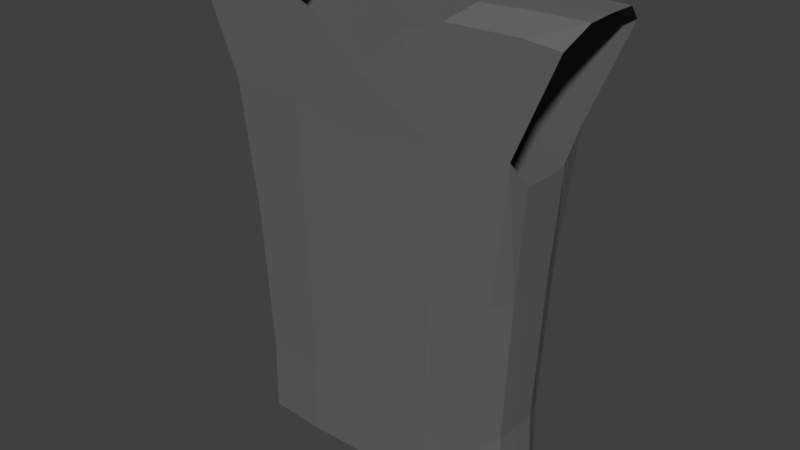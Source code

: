 # Source: shirt_ver2.blend  (saved by Blender 2.77.0; exported with 4.5.12 LTS)
import bpy
from mathutils import Matrix  # noqa: F401  (used for matrix-valued properties, if any)

bpy.ops.wm.read_factory_settings(use_empty=True)
scene = bpy.context.scene
scene.name = 'Scene'

# ---- collections
col_collection_1 = bpy.data.collections.new('Collection 1'); scene.collection.children.link(col_collection_1)

# ---- materials (node trees are filled in below, after node groups)
mat_basemat_003 = bpy.data.materials.new('BaseMat.003')
mat_basemat_003.alpha_threshold = 0.0
mat_basemat_003.use_transparent_shadow = False
mat_basemat_003.diffuse_color = (0.1329, 0.1329, 0.1329, 1.0)
mat_basemat_003.roughness = 0.5
mat_basemat_003.line_color = (0.0, 0.0, 0.0, 1.0)

# ---- material node trees

# ---- world
world_world = bpy.data.worlds.new('World'); scene.world = world_world
world_world.color = (0.05088, 0.05088, 0.05088)
world_world.use_sun_shadow = False
world_world.sun_shadow_jitter_overblur = 0.0
world_world.cycles.sampling_method = 'MANUAL'

# ---- meshes
me_mesh = bpy.data.meshes.new('Mesh')
me_mesh.from_pydata([(-0.2261, 0.07421, 0.7359), (-0.2623, 0.08714, 1.514), (-0.2261, -0.08477, 0.7359), (-0.2623, -0.09769, 1.514), (-0.2316, 0.07615, 1.117), (-0.2316, -0.0867, 1.117), (-0.2623, -0.005275, 1.514), (-0.2261, -0.005283, 0.7359), (-0.2316, -0.005275, 1.117), (-0.247, 0.08165, 1.316), (-0.1123, 0.07324, 0.7359), (-0.1304, -0.09867, 1.514), (-0.2163, -0.08121, 0.8577), (-0.2623, 0.04093, 1.514), (-0.2261, -0.04503, 0.7359), (-0.2163, 0.07066, 0.8577), (-0.1304, 0.08615, 1.514), (-0.247, -0.09219, 1.316), (-0.1123, -0.08574, 0.7359), (-0.2623, -0.05148, 1.514), (-0.2261, 0.03446, 0.7359), (-0.1552, -0.006262, 1.514), (-0.2163, -0.005275, 0.8577), (-0.247, -0.005275, 1.316), (-0.2316, -0.04599, 1.117), (-0.2316, 0.03544, 1.117), (-0.115, -0.08769, 1.117), (-0.115, 0.07516, 1.117), (-0.1227, 0.08066, 1.316), (-0.1074, 0.06967, 0.8577), (-0.1227, -0.09318, 1.316), (-0.247, 0.03819, 1.316), (-0.247, -0.04873, 1.316), (-0.2163, -0.04324, 0.8577), (-0.1552, -0.07323, 1.514), (-0.1552, 0.06071, 1.514), (-0.2163, 0.03269, 0.8577), (-0.1074, -0.0822, 0.8577), (-0.06837, -0.09867, 1.514), (-0.3298, 0.08714, 1.514), (-0.3298, -0.09769, 1.514), (-0.3298, -0.005275, 1.514), (-0.3298, 0.04093, 1.514), (-0.3298, -0.05148, 1.514), (0.2261, 0.07421, 0.7359), (0.2623, 0.08714, 1.514), (0.2261, -0.08477, 0.7359), (0.2623, -0.09769, 1.514), (0.2316, 0.07615, 1.117), (3.735e-11, 0.08615, 1.514), (-9.894e-12, 0.07324, 0.7359), (3.735e-11, -0.09867, 1.373), (0.2316, -0.0867, 1.117), (-9.894e-12, -0.08574, 0.7359), (0.2623, -0.005275, 1.514), (0.2261, -0.005283, 0.7359), (0.2316, -0.005275, 1.117), (3.735e-11, -0.08769, 1.117), (3.735e-11, 0.07516, 1.117), (0.247, 0.08165, 1.316), (0.1123, 0.07324, 0.7359), (0.1304, -0.09867, 1.514), (0.2163, -0.08121, 0.8577), (0.2623, 0.04093, 1.514), (0.2261, -0.04503, 0.7359), (0.2163, 0.07066, 0.8577), (0.1304, 0.08615, 1.514), (0.247, -0.09219, 1.316), (0.1123, -0.08574, 0.7359), (0.2623, -0.05148, 1.514), (0.2261, 0.03446, 0.7359), (3.735e-11, 0.06071, 1.514), (0.1552, -0.006262, 1.514), (0.2163, -0.005275, 0.8577), (0.247, -0.005275, 1.316), (0.2316, -0.04599, 1.117), (0.2316, 0.03544, 1.117), (3.735e-11, -0.0822, 0.8577), (3.735e-11, -0.09318, 1.316), (0.115, -0.08769, 1.117), (3.735e-11, 0.06967, 0.8577), (3.735e-11, 0.08066, 1.316), (0.115, 0.07516, 1.117), (0.1227, 0.08066, 1.316), (0.1074, 0.06967, 0.8577), (0.1227, -0.09318, 1.316), (0.247, 0.03819, 1.316), (0.247, -0.04873, 1.316), (0.2163, -0.04324, 0.8577), (0.1552, -0.07323, 1.514), (0.1552, 0.06071, 1.514), (0.2163, 0.03269, 0.8577), (0.1074, -0.0822, 0.8577), (0.06837, -0.09867, 1.514), (0.3298, 0.08714, 1.514), (0.3298, -0.09769, 1.514), (0.3298, -0.005275, 1.514), (0.3298, 0.04093, 1.514), (0.3298, -0.05148, 1.514)], [], [(37, 12, 2, 18), (36, 15, 0, 20), (35, 71, 49, 16), (33, 22, 7, 14), (32, 23, 8, 24), (31, 9, 4, 25), (30, 17, 5, 26), (29, 80, 50, 10), (28, 81, 58, 27), (9, 28, 27, 4), (1, 16, 28, 9), (16, 49, 81, 28), (15, 29, 10, 0), (4, 27, 29, 15), (27, 58, 80, 29), (78, 30, 26, 57), (51, 38, 30, 78), (11, 3, 17, 30), (23, 31, 25, 8), (19, 6, 41, 43), (17, 3, 40), (17, 32, 24, 5), (3, 19, 43, 40), (6, 13, 42, 41), (12, 33, 14, 2), (5, 24, 33, 12), (24, 8, 22, 33), (19, 34, 21, 6), (3, 11, 34, 19), (13, 35, 16, 1), (6, 21, 35, 13), (22, 36, 20, 7), (8, 25, 36, 22), (25, 4, 15, 36), (77, 37, 18, 53), (57, 26, 37, 77), (26, 5, 12, 37), (30, 38, 11), (13, 1, 39, 42), (1, 9, 39), (92, 68, 46, 62), (91, 70, 44, 65), (90, 66, 49, 71), (88, 64, 55, 73), (87, 75, 56, 74), (86, 76, 48, 59), (85, 79, 52, 67), (84, 60, 50, 80), (83, 82, 58, 81), (59, 48, 82, 83), (45, 59, 83, 66), (66, 83, 81, 49), (65, 44, 60, 84), (48, 65, 84, 82), (82, 84, 80, 58), (78, 57, 79, 85), (51, 78, 85, 93), (61, 85, 67, 47), (74, 56, 76, 86), (69, 98, 96, 54), (67, 95, 47), (67, 52, 75, 87), (47, 95, 98, 69), (54, 96, 97, 63), (62, 46, 64, 88), (52, 62, 88, 75), (75, 88, 73, 56), (69, 54, 72, 89), (47, 69, 89, 61), (63, 45, 66, 90), (54, 63, 90, 72), (73, 55, 70, 91), (56, 73, 91, 76), (76, 91, 65, 48), (77, 53, 68, 92), (57, 77, 92, 79), (79, 92, 62, 52), (85, 61, 93), (63, 97, 94, 45), (45, 94, 59)])
_uv = me_mesh.uv_layers.new(name='UVMap')
_uv.uv.foreach_set('vector', [0.1657, 0.5591, 0.1134, 0.5591, 0.121, 0.4612, 0.1694, 0.4612, 0.09487, 0.296, 0.1134, 0.294, 0.121, 0.3919, 0.1038, 0.3937, 0.1543, 0.9209, 0.2179, 0.9209, 0.2179, 0.9436, 0.1543, 0.9436, 0.05772, 0.2999, 0.07629, 0.2979, 0.08653, 0.3955, 0.0693, 0.3973, 0.03455, 0.1049, 0.05581, 0.1027, 0.06605, 0.2003, 0.04613, 0.2024, 0.07707, 0.1005, 0.09833, 0.09824, 0.1059, 0.1961, 0.08597, 0.1982, 0.1581, 0.7548, 0.09833, 0.7548, 0.1059, 0.657, 0.1619, 0.657, 0.1657, 0.294, 0.2179, 0.294, 0.2179, 0.3919, 0.1694, 0.3919, 0.1581, 0.09824, 0.2179, 0.09824, 0.2179, 0.1961, 0.1619, 0.1961, 0.09833, 0.09824, 0.1581, 0.09824, 0.1619, 0.1961, 0.1059, 0.1961, 0.09078, 0.0003556, 0.1543, 0.0003556, 0.1581, 0.09824, 0.09833, 0.09824, 0.1543, 0.0003556, 0.2179, 0.0003556, 0.2179, 0.09824, 0.1581, 0.09824, 0.1134, 0.294, 0.1657, 0.294, 0.1694, 0.3919, 0.121, 0.3919, 0.1059, 0.1961, 0.1619, 0.1961, 0.1657, 0.294, 0.1134, 0.294, 0.1619, 0.1961, 0.2179, 0.1961, 0.2179, 0.294, 0.1657, 0.294, 0.2179, 0.7548, 0.1581, 0.7548, 0.1619, 0.657, 0.2179, 0.657, 0.2179, 0.8527, 0.185, 0.8527, 0.1581, 0.7548, 0.2179, 0.7548, 0.1543, 0.8527, 0.09078, 0.8527, 0.09833, 0.7548, 0.1581, 0.7548, 0.05581, 0.1027, 0.07707, 0.1005, 0.08597, 0.1982, 0.06605, 0.2003, 0.09078, 0.8755, 0.09078, 0.8982, 0.09078, 0.8982, 0.09078, 0.8755, 0.09833, 0.7548, 0.09078, 0.8527, 0.09078, 0.8527, 0.01328, 0.1072, 0.03455, 0.1049, 0.04613, 0.2024, 0.02621, 0.2045, 0.09078, 0.8527, 0.09078, 0.8755, 0.09078, 0.8755, 0.09078, 0.8527, 0.09078, 0.8982, 0.09078, 0.9209, 0.09078, 0.9209, 0.09078, 0.8982, 0.03914, 0.3018, 0.05772, 0.2999, 0.0693, 0.3973, 0.05207, 0.3991, 0.02621, 0.2045, 0.04613, 0.2024, 0.05772, 0.2999, 0.03914, 0.3018, 0.04613, 0.2024, 0.06605, 0.2003, 0.07629, 0.2979, 0.05772, 0.2999, 0.09078, 0.8755, 0.1543, 0.8755, 0.1543, 0.8982, 0.09078, 0.8982, 0.09078, 0.8527, 0.1543, 0.8527, 0.1543, 0.8755, 0.09078, 0.8755, 0.09078, 0.9209, 0.1543, 0.9209, 0.1543, 0.9436, 0.09078, 0.9436, 0.09078, 0.8982, 0.1543, 0.8982, 0.1543, 0.9209, 0.09078, 0.9209, 0.07629, 0.2979, 0.09487, 0.296, 0.1038, 0.3937, 0.08653, 0.3955, 0.06605, 0.2003, 0.08597, 0.1982, 0.09487, 0.296, 0.07629, 0.2979, 0.08597, 0.1982, 0.1059, 0.1961, 0.1134, 0.294, 0.09487, 0.296, 0.2179, 0.5591, 0.1657, 0.5591, 0.1694, 0.4612, 0.2179, 0.4612, 0.2179, 0.657, 0.1619, 0.657, 0.1657, 0.5591, 0.2179, 0.5591, 0.1619, 0.657, 0.1059, 0.657, 0.1134, 0.5591, 0.1657, 0.5591, 0.1581, 0.7548, 0.185, 0.8527, 0.1543, 0.8527, 0.09078, 0.9209, 0.09078, 0.9436, 0.09078, 0.9436, 0.09078, 0.9209, 0.09078, 0.0003556, 0.09833, 0.09824, 0.09078, 0.0003556, 0.1657, 0.5591, 0.1694, 0.4612, 0.121, 0.4612, 0.1134, 0.5591, 0.09487, 0.296, 0.1038, 0.3937, 0.121, 0.3919, 0.1134, 0.294, 0.1543, 0.9209, 0.1543, 0.9436, 0.2179, 0.9436, 0.2179, 0.9209, 0.05772, 0.2999, 0.0693, 0.3973, 0.08653, 0.3955, 0.07629, 0.2979, 0.03455, 0.1049, 0.04613, 0.2024, 0.06605, 0.2003, 0.05581, 0.1027, 0.07707, 0.1005, 0.08597, 0.1982, 0.1059, 0.1961, 0.09833, 0.09824, 0.1581, 0.7548, 0.1619, 0.657, 0.1059, 0.657, 0.09833, 0.7548, 0.1657, 0.294, 0.1694, 0.3919, 0.2179, 0.3919, 0.2179, 0.294, 0.1581, 0.09824, 0.1619, 0.1961, 0.2179, 0.1961, 0.2179, 0.09824, 0.09833, 0.09824, 0.1059, 0.1961, 0.1619, 0.1961, 0.1581, 0.09824, 0.09078, 0.0003556, 0.09833, 0.09824, 0.1581, 0.09824, 0.1543, 0.0003556, 0.1543, 0.0003556, 0.1581, 0.09824, 0.2179, 0.09824, 0.2179, 0.0003556, 0.1134, 0.294, 0.121, 0.3919, 0.1694, 0.3919, 0.1657, 0.294, 0.1059, 0.1961, 0.1134, 0.294, 0.1657, 0.294, 0.1619, 0.1961, 0.1619, 0.1961, 0.1657, 0.294, 0.2179, 0.294, 0.2179, 0.1961, 0.2179, 0.7548, 0.2179, 0.657, 0.1619, 0.657, 0.1581, 0.7548, 0.2179, 0.8527, 0.2179, 0.7548, 0.1581, 0.7548, 0.185, 0.8527, 0.1543, 0.8527, 0.1581, 0.7548, 0.09833, 0.7548, 0.09078, 0.8527, 0.05581, 0.1027, 0.06605, 0.2003, 0.08597, 0.1982, 0.07707, 0.1005, 0.09078, 0.8755, 0.09078, 0.8755, 0.09078, 0.8982, 0.09078, 0.8982, 0.09833, 0.7548, 0.09078, 0.8527, 0.09078, 0.8527, 0.01328, 0.1072, 0.02621, 0.2045, 0.04613, 0.2024, 0.03455, 0.1049, 0.09078, 0.8527, 0.09078, 0.8527, 0.09078, 0.8755, 0.09078, 0.8755, 0.09078, 0.8982, 0.09078, 0.8982, 0.09078, 0.9209, 0.09078, 0.9209, 0.03914, 0.3018, 0.05207, 0.3991, 0.0693, 0.3973, 0.05772, 0.2999, 0.02621, 0.2045, 0.03914, 0.3018, 0.05772, 0.2999, 0.04613, 0.2024, 0.04613, 0.2024, 0.05772, 0.2999, 0.07629, 0.2979, 0.06605, 0.2003, 0.09078, 0.8755, 0.09078, 0.8982, 0.1543, 0.8982, 0.1543, 0.8755, 0.09078, 0.8527, 0.09078, 0.8755, 0.1543, 0.8755, 0.1543, 0.8527, 0.09078, 0.9209, 0.09078, 0.9436, 0.1543, 0.9436, 0.1543, 0.9209, 0.09078, 0.8982, 0.09078, 0.9209, 0.1543, 0.9209, 0.1543, 0.8982, 0.07629, 0.2979, 0.08653, 0.3955, 0.1038, 0.3937, 0.09487, 0.296, 0.06605, 0.2003, 0.07629, 0.2979, 0.09487, 0.296, 0.08597, 0.1982, 0.08597, 0.1982, 0.09487, 0.296, 0.1134, 0.294, 0.1059, 0.1961, 0.2179, 0.5591, 0.2179, 0.4612, 0.1694, 0.4612, 0.1657, 0.5591, 0.2179, 0.657, 0.2179, 0.5591, 0.1657, 0.5591, 0.1619, 0.657, 0.1619, 0.657, 0.1657, 0.5591, 0.1134, 0.5591, 0.1059, 0.657, 0.1581, 0.7548, 0.1543, 0.8527, 0.185, 0.8527, 0.09078, 0.9209, 0.09078, 0.9209, 0.09078, 0.9436, 0.09078, 0.9436, 0.09078, 0.0003556, 0.09078, 0.0003556, 0.09833, 0.09824])
me_mesh.materials.append(mat_basemat_003)
me_mesh.use_remesh_preserve_volume = False
me_mesh.use_remesh_preserve_attributes = False
me_mesh.use_mirror_vertex_groups = False
me_mesh.update()

# ---- objects
ob_shirt = bpy.data.objects.new('Shirt', me_mesh)

# ---- transforms, parenting, visibility, modifiers, constraints
ob_shirt.location = (0.0, 0.0, 0.0)
ob_shirt.scale = (0.9923, 0.9923, 0.9923)
ob_shirt.lineart.crease_threshold = 0.0
_vg = ob_shirt.vertex_groups.new(name='Torso')
for _i, _w in zip([0, 1, 2, 3, 4, 5, 6, 7, 8, 9, 10, 11, 12, 13, 14, 15, 16, 17, 18, 19, 20, 21, 22, 23, 24, 25, 26, 27, 28, 29, 30, 31, 32, 33, 34, 35, 36, 37, 38, 39, 40, 41, 42, 43, 44, 45, 46, 47, 48, 49, 50, 51, 52, 53, 54, 55, 56, 57, 58, 59, 60, 61, 62, 63, 64, 65, 66, 67, 68, 69, 70, 71, 72, 73, 74, 75, 76, 77, 78, 79, 80, 81, 82, 83, 84, 85, 86, 87, 88, 89, 90, 91, 92, 93, 94, 95, 96, 97, 98], [1.0, 0.9991, 1.0, 0.9991, 0.9937, 0.9953, 0.9991, 1.0, 0.9941, 0.998, 1.0, 0.9997, 0.9763, 0.9991, 1.0, 0.9625, 0.9996, 0.9983, 1.0, 0.9991, 1.0, 0.9997, 0.9684, 0.9979, 0.9947, 0.9938, 0.9977, 0.995, 0.999, 0.958, 0.9993, 0.9979, 0.998, 0.9723, 0.9997, 0.9996, 0.9648, 0.9876, 0.9998, 0.9991, 0.9991, 0.9991, 0.9991, 0.9991, 1.0, 0.9991, 1.0, 0.9991, 0.9937, 0.9998, 0.9449, 0.9999, 0.9953, 0.9856, 0.9991, 1.0, 0.9941, 0.9997, 0.9994, 0.998, 1.0, 0.9997, 0.9763, 0.9991, 1.0, 0.9625, 0.9996, 0.9983, 1.0, 0.9991, 1.0, 0.9999, 0.9997, 0.9684, 0.9979, 0.9947, 0.9938, 0.998, 0.9999, 0.9977, 0.9948, 0.9999, 0.995, 0.999, 0.958, 0.9993, 0.9979, 0.998, 0.9723, 0.9997, 0.9996, 0.9648, 0.9876, 0.9998, 0.9991, 0.9991, 0.9991, 0.9991, 0.9991]): _vg.add([_i], _w, 'REPLACE')
_vg = ob_shirt.vertex_groups.new(name='Root')
_vg = ob_shirt.vertex_groups.new(name='UpperArm.L')
_vg = ob_shirt.vertex_groups.new(name='Forearm.L')
_vg = ob_shirt.vertex_groups.new(name='UpperArm.R')
_vg = ob_shirt.vertex_groups.new(name='Forearm.R')
_vg = ob_shirt.vertex_groups.new(name='Thigh.R')
_vg = ob_shirt.vertex_groups.new(name='Ankle.R')
_vg = ob_shirt.vertex_groups.new(name='Thigh.L')
_vg = ob_shirt.vertex_groups.new(name='Ankle.L')
_vg = ob_shirt.vertex_groups.new(name='Neck')
_vg = ob_shirt.vertex_groups.new(name='Head')
_m = ob_shirt.modifiers.new('Smooth', 'SMOOTH')
_m.factor = 0.35
_m.iterations = 3
_m.vertex_group = 'Torso'
_m = ob_shirt.modifiers.new('Cloth', 'CLOTH')

# ---- collection membership
col_collection_1.objects.link(ob_shirt)

# ---- scene / render settings (as saved in the file)
scene.frame_start = 0; scene.frame_end = 18; scene.frame_set(0)
scene.render.engine = 'BLENDER_EEVEE_NEXT'
scene.render.resolution_percentage = 50
scene.render.dither_intensity = 0.0
scene.cycles.use_denoising = False
scene.cycles.samples = 128
scene.cycles.sampling_pattern = 'TABULATED_SOBOL'
scene.cycles.light_sampling_threshold = 0.0
scene.cycles.use_adaptive_sampling = False
scene.cycles.use_light_tree = False
scene.cycles.blur_glossy = 0.0
scene.cycles.sample_clamp_indirect = 0.0
scene.view_settings.view_transform = 'Standard'
bpy.context.view_layer.update()

# ---- added for rendering (the .blend has no active camera and no usable light): camera, sun
cam_auto = bpy.data.cameras.new('AutoCamera')
cam_auto.lens = 50.0
cam_auto.sensor_width = 36.0
cam_auto.clip_end = 1000.0
ob_auto_camera = bpy.data.objects.new('AutoCamera', cam_auto)
scene.collection.objects.link(ob_auto_camera)
ob_auto_camera.location = (0.924054, -1.1164, 1.86567)
ob_auto_camera.rotation_euler = (1.09748, -7.21219e-08, 0.694738)
scene.camera = ob_auto_camera
light_auto_sun = bpy.data.lights.new('AutoSun', 'SUN')
light_auto_sun.energy = 3.0
light_auto_sun.angle = 0.0523599
ob_auto_sun = bpy.data.objects.new('AutoSun', light_auto_sun)
scene.collection.objects.link(ob_auto_sun)
ob_auto_sun.rotation_euler = (0.872665, 0.174533, 0.523599)
bpy.context.view_layer.update()
